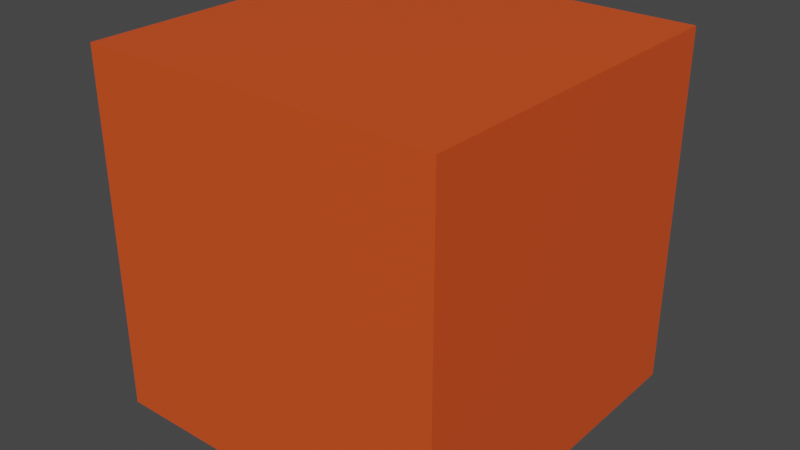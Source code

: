 # Source: HyperCube_demo.blend  (saved by Blender 2.80.75; exported with 4.5.12 LTS)
import bpy
from mathutils import Matrix  # noqa: F401  (used for matrix-valued properties, if any)

bpy.ops.wm.read_factory_settings(use_empty=True)
scene = bpy.context.scene
scene.name = 'MileStone'

# ---- collections
col_collection_001 = bpy.data.collections.new('Collection.001'); scene.collection.children.link(col_collection_001)

# ---- materials (node trees are filled in below, after node groups)
mat_wireframe = bpy.data.materials.new('Wireframe ')
mat_wireframe.surface_render_method = 'BLENDED'
mat_wireframe.blend_method = 'BLEND'
mat_wireframe.refraction_depth = 2.3
mat_wireframe.preview_render_type = 'FLAT'

# ---- node groups
ng_wireframe = bpy.data.node_groups.new('Wireframe', 'ShaderNodeTree')
_s = ng_wireframe.interface.new_socket(name='Smooth', in_out='OUTPUT', socket_type='NodeSocketShader')
_s = ng_wireframe.interface.new_socket(name='Sharp', in_out='OUTPUT', socket_type='NodeSocketShader')
_s = ng_wireframe.interface.new_socket(name='Image', in_out='INPUT', socket_type='NodeSocketColor')
_s.default_value = (0.8, 0.8, 0.8, 1.0)
_s = ng_wireframe.interface.new_socket(name='Face', in_out='INPUT', socket_type='NodeSocketShader')
_s = ng_wireframe.interface.new_socket(name='Wire', in_out='INPUT', socket_type='NodeSocketShader')
_s = ng_wireframe.interface.new_socket(name='Thickness', in_out='INPUT', socket_type='NodeSocketFloat')
_s.default_value = 0.5
_s.min_value = -1e+04
_s.max_value = 1e+04
_N = ng_wireframe.nodes; _L = ng_wireframe.links
n0 = _N.new('ShaderNodeMath'); n0.name = 'Math.003'; n0.location = (-39, 384)
n0.operation = 'MULTIPLY'
n1 = _N.new('ShaderNodeMath'); n1.name = 'Math.006'; n1.location = (-44, 215)
n1.operation = 'MULTIPLY'
n2 = _N.new('ShaderNodeSeparateColor'); n2.name = 'Separate RGB'; n2.location = (-568, 145)
n3 = _N.new('ShaderNodeMath'); n3.name = 'Math.005'; n3.location = (112, 208)
n3.operation = 'POWER'
n4 = _N.new('ShaderNodeMath'); n4.name = 'Math.009'; n4.location = (336, 201)
n4.operation = 'MULTIPLY'
n5 = _N.new('ShaderNodeMath'); n5.name = 'Math.010'; n5.location = (338, 374)
n6 = _N.new('ShaderNodeMixShader'); n6.name = 'Mix Shader'; n6.location = (1095, 42)
n7 = _N.new('ShaderNodeValToRGB'); n7.name = 'ColorRamp'; n7.location = (777, 258)
while len(n7.color_ramp.elements) > 1: n7.color_ramp.elements.remove(n7.color_ramp.elements[-1])
n7.color_ramp.elements[0].position = 0.0; n7.color_ramp.elements[0].color = (0.0, 0.0, 0.0, 1.0)
_e = n7.color_ramp.elements.new(1.0); _e.color = (1.0, 1.0, 1.0, 1.0)
n8 = _N.new('ShaderNodeMath'); n8.name = 'Math.004'; n8.location = (117, 376)
n8.operation = 'POWER'
n9 = _N.new('ShaderNodeMath'); n9.name = 'Math.001'; n9.location = (-373, 382)
n9.operation = 'MULTIPLY'
n9.inputs[1].default_value = 2.0
n10 = _N.new('ShaderNodeMath'); n10.name = 'Math.008'; n10.location = (-378, 213)
n10.operation = 'MULTIPLY'
n10.inputs[1].default_value = 2.0
n11 = _N.new('ShaderNodeMath'); n11.name = 'Math.007'; n11.location = (-208, 216)
n11.operation = 'SUBTRACT'
n11.inputs[1].default_value = 1.0
n12 = _N.new('ShaderNodeMath'); n12.name = 'Math.002'; n12.location = (-203, 384)
n12.operation = 'SUBTRACT'
n12.inputs[1].default_value = 1.0
n13 = _N.new('ShaderNodeMath'); n13.name = 'Math.013'; n13.location = (301, -365)
n13.operation = 'GREATER_THAN'
n14 = _N.new('ShaderNodeMath'); n14.name = 'Math.014'; n14.location = (471, -362)
n14.operation = 'MULTIPLY'
n15 = _N.new('ShaderNodeMath'); n15.name = 'Math.015'; n15.location = (476, -194)
n16 = _N.new('ShaderNodeMath'); n16.name = 'Math.011'; n16.location = (534, 279)
n16.operation = 'SUBTRACT'
n17 = _N.new('ShaderNodeMath'); n17.name = 'Math.016'; n17.location = (669, -242)
n17.operation = 'SUBTRACT'
n18 = _N.new('ShaderNodeMath'); n18.name = 'Math.012'; n18.location = (306, -196)
n18.operation = 'GREATER_THAN'
n19 = _N.new('ShaderNodeMixShader'); n19.name = 'Mix Shader.001'; n19.location = (1099, -100)
n20 = _N.new('ShaderNodeMath'); n20.name = 'Math'; n20.location = (-260, -156)
n20.operation = 'DIVIDE'
n20.inputs[0].default_value = 10.0
n21 = _N.new('ShaderNodeValue'); n21.name = 'Value'; n21.location = (49, -351)
n21.outputs[0].default_value = 0.5
n22 = _N.new('NodeGroupOutput'); n22.name = 'Group Output'; n22.location = (1286, -48)
n23 = _N.new('NodeGroupInput'); n23.name = 'Group Input'; n23.location = (-738, -22)
_L.new(n23.outputs[0], n2.inputs[0])
_L.new(n6.outputs[0], n22.inputs[0])
_L.new(n19.outputs[0], n22.inputs[1])
_L.new(n23.outputs[1], n6.inputs[1])
_L.new(n23.outputs[1], n19.inputs[1])
_L.new(n23.outputs[2], n6.inputs[2])
_L.new(n23.outputs[2], n19.inputs[2])
_L.new(n23.outputs[3], n20.inputs[1])
_L.new(n2.outputs[0], n9.inputs[0])
_L.new(n9.outputs[0], n12.inputs[0])
_L.new(n12.outputs[0], n0.inputs[0])
_L.new(n12.outputs[0], n0.inputs[1])
_L.new(n0.outputs[0], n8.inputs[0])
_L.new(n10.outputs[0], n11.inputs[0])
_L.new(n11.outputs[0], n1.inputs[0])
_L.new(n11.outputs[0], n1.inputs[1])
_L.new(n1.outputs[0], n3.inputs[0])
_L.new(n2.outputs[1], n10.inputs[0])
_L.new(n20.outputs[0], n8.inputs[1])
_L.new(n20.outputs[0], n3.inputs[1])
_L.new(n5.outputs[0], n16.inputs[0])
_L.new(n4.outputs[0], n16.inputs[1])
_L.new(n16.outputs[0], n7.inputs[0])
_L.new(n7.outputs[0], n6.inputs[0])
_L.new(n8.outputs[0], n5.inputs[0])
_L.new(n3.outputs[0], n5.inputs[1])
_L.new(n8.outputs[0], n4.inputs[0])
_L.new(n3.outputs[0], n4.inputs[1])
_L.new(n18.outputs[0], n15.inputs[0])
_L.new(n13.outputs[0], n14.inputs[0])
_L.new(n13.outputs[0], n15.inputs[1])
_L.new(n18.outputs[0], n14.inputs[1])
_L.new(n21.outputs[0], n18.inputs[1])
_L.new(n21.outputs[0], n13.inputs[1])
_L.new(n8.outputs[0], n18.inputs[0])
_L.new(n3.outputs[0], n13.inputs[0])
_L.new(n15.outputs[0], n17.inputs[0])
_L.new(n14.outputs[0], n17.inputs[1])
_L.new(n17.outputs[0], n19.inputs[0])
n22.is_active_output = True

# ---- material node trees
mat_wireframe.use_nodes = True; mat_wireframe.node_tree.nodes.clear()
_N = mat_wireframe.node_tree.nodes; _L = mat_wireframe.node_tree.links
n0 = _N.new('ShaderNodeOutputMaterial'); n0.name = 'Material Output'; n0.location = (264, 489)
n1 = _N.new('ShaderNodeTexCoord'); n1.name = 'Texture Coordinate'; n1.location = (-334, 768)
n1.from_instancer = True
n2 = _N.new('ShaderNodeBsdfTransparent'); n2.name = 'Transparent BSDF'; n2.location = (-242, 486)
n3 = _N.new('ShaderNodeCombineColor'); n3.name = 'Combine HSV'; n3.location = (-562, 507)
n3.inputs[2].default_value = 0.7
n4 = _N.new('ShaderNodeRGB'); n4.name = 'RGB'; n4.location = (-764, 328)
n4.outputs[0].default_value = (0.7484, 0.08161, 0.01322, 1.0)
n5 = _N.new('ShaderNodeBsdfPrincipled'); n5.name = 'Principled BSDF'; n5.location = (-376, 389)
n5.distribution = 'GGX'
n5.subsurface_method = 'BURLEY'
n5.inputs[3].default_value = 1.45
n5.inputs[27].default_value = (0.0, 0.0, 0.0, 1.0)
n5.inputs[28].default_value = 1.0
n6 = _N.new('ShaderNodeGroup'); n6.name = 'Wireframe'; n6.location = (46, 526)
n6.label = 'Wireframe'
n6.node_tree = ng_wireframe
n6.inputs[3].default_value = 0.7
_L.new(n2.outputs[0], n6.inputs[1])
_L.new(n5.outputs[0], n6.inputs[2])
_L.new(n6.outputs[1], n0.inputs[0])
_L.new(n1.outputs[2], n6.inputs[0])
_L.new(n3.outputs[0], n2.inputs[0])
_L.new(n4.outputs[0], n5.inputs[0])
n0.is_active_output = True

# ---- world
world_world_001 = bpy.data.worlds.new('World.001'); scene.world = world_world_001
world_world_001.use_nodes = True; world_world_001.node_tree.nodes.clear()
_N = world_world_001.node_tree.nodes; _L = world_world_001.node_tree.links
n0 = _N.new('ShaderNodeOutputWorld'); n0.name = 'World Output'; n0.location = (300, 300)
n1 = _N.new('ShaderNodeBackground'); n1.name = 'Background'; n1.location = (10, 300)
n1.inputs[0].default_value = (0.05088, 0.05088, 0.05088, 1.0)
_L.new(n1.outputs[0], n0.inputs[0])
n0.is_active_output = True
world_world_001.color = (0.05088, 0.05088, 0.05088)
world_world_001.use_sun_shadow = False
world_world_001.sun_shadow_jitter_overblur = 0.0

# ---- meshes
me_hypercube_006 = bpy.data.meshes.new('hyperCube.006')
me_hypercube_006.from_pydata([(-0.3333, -0.3333, -0.3333), (-1.0, -1.0, -1.0), (-0.3333, -0.3333, 0.3333), (-1.0, -1.0, 1.0), (-0.3333, 0.3333, -0.3333), (-1.0, 1.0, -1.0), (-0.3333, 0.3333, 0.3333), (-1.0, 1.0, 1.0), (0.3333, -0.3333, -0.3333), (1.0, -1.0, -1.0), (0.3333, -0.3333, 0.3333), (1.0, -1.0, 1.0), (0.3333, 0.3333, -0.3333), (1.0, 1.0, -1.0), (0.3333, 0.3333, 0.3333), (1.0, 1.0, 1.0)], [], [(6, 4, 12, 14), (8, 10, 14, 12), (2, 6, 14, 10), (0, 4, 6, 2), (10, 8, 0, 2), (4, 0, 8, 12), (4, 5, 7, 6), (13, 12, 14, 15), (7, 5, 13, 15), (15, 14, 6, 7), (5, 4, 12, 13), (7, 3, 11, 15), (2, 3, 11, 10), (14, 15, 11, 10), (3, 2, 6, 7), (8, 9, 13, 12), (10, 11, 9, 8), (13, 9, 11, 15), (9, 8, 0, 1), (1, 3, 11, 9), (1, 0, 2, 3), (5, 1, 9, 13), (1, 0, 4, 5), (1, 5, 7, 3)])
_uv = me_hypercube_006.uv_layers.new(name='UVMap')
_uv.uv.foreach_set('vector', [0.0, 0.0, 1.0, 0.0, 1.0, 1.0, 0.0, 1.0, 0.0, 0.0, 1.0, 0.0, 1.0, 1.0, 0.0, 1.0, 0.0, 0.0, 1.0, 0.0, 1.0, 1.0, 0.0, 1.0, 0.0, 0.0, 1.0, 0.0, 1.0, 1.0, 0.0, 1.0, 0.0, 0.0, 1.0, 0.0, 1.0, 1.0, 0.0, 1.0, 0.0, 0.0, 1.0, 0.0, 1.0, 1.0, 0.0, 1.0, 0.0, 0.0, 1.0, 0.0, 1.0, 1.0, 0.0, 1.0, 0.0, 0.0, 1.0, 0.0, 1.0, 1.0, 0.0, 1.0, 0.0, 0.0, 1.0, 0.0, 1.0, 1.0, 0.0, 1.0, 0.0, 0.0, 1.0, 0.0, 1.0, 1.0, 0.0, 1.0, 0.0, 0.0, 1.0, 0.0, 1.0, 1.0, 0.0, 1.0, 0.0, 0.0, 1.0, 0.0, 1.0, 1.0, 0.0, 1.0, 0.0, 0.0, 1.0, 0.0, 1.0, 1.0, 0.0, 1.0, 0.0, 0.0, 1.0, 0.0, 1.0, 1.0, 0.0, 1.0, 0.0, 0.0, 1.0, 0.0, 1.0, 1.0, 0.0, 1.0, 0.0, 0.0, 1.0, 0.0, 1.0, 1.0, 0.0, 1.0, 0.0, 0.0, 1.0, 0.0, 1.0, 1.0, 0.0, 1.0, 0.0, 0.0, 1.0, 0.0, 1.0, 1.0, 0.0, 1.0, 0.0, 0.0, 1.0, 0.0, 1.0, 1.0, 0.0, 1.0, 0.0, 0.0, 1.0, 0.0, 1.0, 1.0, 0.0, 1.0, 0.0, 0.0, 1.0, 0.0, 1.0, 1.0, 0.0, 1.0, 0.0, 0.0, 1.0, 0.0, 1.0, 1.0, 0.0, 1.0, 0.0, 0.0, 1.0, 0.0, 1.0, 1.0, 0.0, 1.0, 0.0, 0.0, 1.0, 0.0, 1.0, 1.0, 0.0, 1.0])
me_hypercube_006.materials.append(mat_wireframe)
me_hypercube_006.use_remesh_preserve_volume = False
me_hypercube_006.use_remesh_preserve_attributes = False
me_hypercube_006.use_mirror_vertex_groups = False
me_hypercube_006.update()

# ---- objects
ob_hypercube = bpy.data.objects.new('HyperCube', me_hypercube_006)

# ---- transforms, parenting, visibility, modifiers, constraints
ob_hypercube.location = (-0.001806, -0.01091, 0.01883)
ob_hypercube.lineart.crease_threshold = 0.0

# ---- collection membership
scene.collection.objects.link(ob_hypercube)

# ---- scene / render settings (as saved in the file)
scene.frame_start = 1; scene.frame_end = 125; scene.frame_set(1)
scene.render.engine = 'BLENDER_EEVEE_NEXT'
scene.cycles.use_denoising = False
scene.cycles.samples = 128
scene.cycles.sampling_pattern = 'TABULATED_SOBOL'
scene.cycles.use_adaptive_sampling = False
scene.cycles.use_light_tree = False
scene.view_settings.view_transform = 'Filmic'
bpy.context.view_layer.update()

# ---- added for rendering (the .blend has no active camera and no usable light): camera, sun
cam_auto = bpy.data.cameras.new('AutoCamera')
cam_auto.lens = 50.0
cam_auto.sensor_width = 36.0
cam_auto.clip_end = 1000.0
ob_auto_camera = bpy.data.objects.new('AutoCamera', cam_auto)
scene.collection.objects.link(ob_auto_camera)
ob_auto_camera.location = (3.20327, -3.85699, 2.58288)
ob_auto_camera.rotation_euler = (1.09748, -7.21219e-08, 0.694738)
scene.camera = ob_auto_camera
light_auto_sun = bpy.data.lights.new('AutoSun', 'SUN')
light_auto_sun.energy = 3.0
light_auto_sun.angle = 0.0523599
ob_auto_sun = bpy.data.objects.new('AutoSun', light_auto_sun)
scene.collection.objects.link(ob_auto_sun)
ob_auto_sun.rotation_euler = (0.872665, 0.174533, 0.523599)
bpy.context.view_layer.update()
